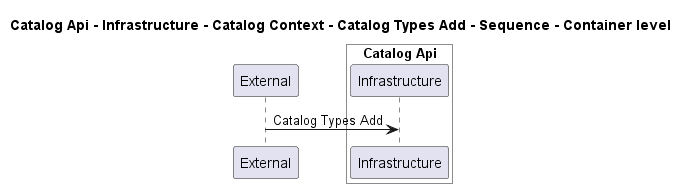

The diagram above was rendered by PlantUML. Its source (embedded in the PNG):
@startuml
!pragma layout smetana

title Catalog Api - Infrastructure - Catalog Context - Catalog Types Add - Sequence - Container level

participant "External" as C4InterFlow.SoftwareSystems.ExternalSystem

box "Catalog Api" #White
    participant "Infrastructure" as dotnet.eShop.Architecture.SoftwareSystems.CatalogApi.Containers.Infrastructure
end box


C4InterFlow.SoftwareSystems.ExternalSystem -> dotnet.eShop.Architecture.SoftwareSystems.CatalogApi.Containers.Infrastructure : Catalog Types Add


@enduml